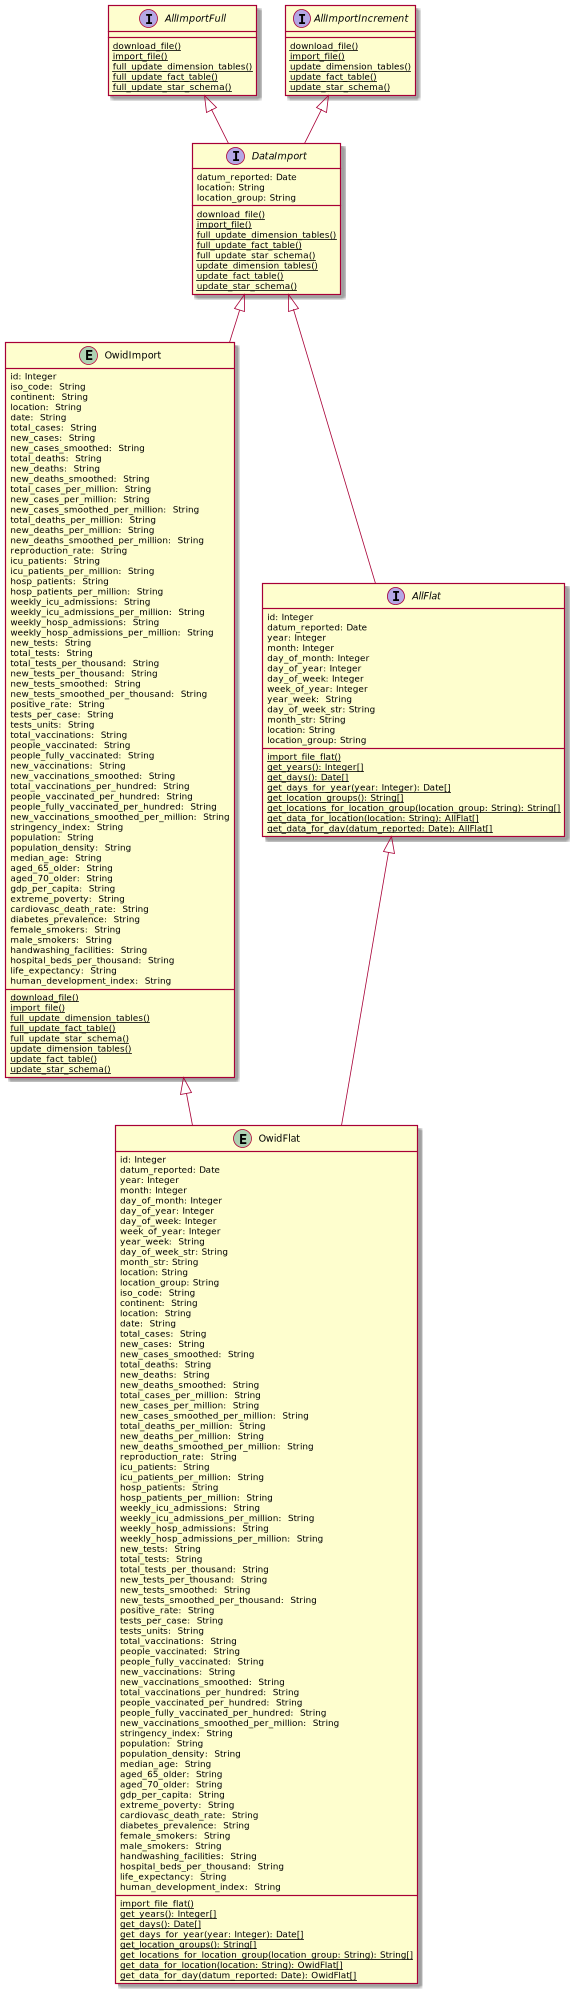

The diagram above was rendered by PlantUML. Its source (embedded in the PNG):
@startuml

interface AllImportFull {
	{classifier} download_file()
	{classifier} import_file()
	{classifier} full_update_dimension_tables()
	{classifier} full_update_fact_table()
	{classifier} full_update_star_schema()
}

interface AllImportIncrement {
	{classifier} download_file()
	{classifier} import_file()
	{classifier} update_dimension_tables()
	{classifier} update_fact_table()
	{classifier} update_star_schema()
}

interface DataImport {
    datum_reported: Date
	location: String
	location_group: String
	{classifier} download_file()
	{classifier} import_file()
	{classifier} full_update_dimension_tables()
	{classifier} full_update_fact_table()
	{classifier} full_update_star_schema()
	{classifier} update_dimension_tables()
	{classifier} update_fact_table()
	{classifier} update_star_schema()
}

entity OwidImport {
    id: Integer
	iso_code:  String
    continent:  String
    location:  String
    date:  String
    total_cases:  String
    new_cases:  String
    new_cases_smoothed:  String
    total_deaths:  String
    new_deaths:  String
    new_deaths_smoothed:  String
    total_cases_per_million:  String
    new_cases_per_million:  String
    new_cases_smoothed_per_million:  String
    total_deaths_per_million:  String
    new_deaths_per_million:  String
    new_deaths_smoothed_per_million:  String
    reproduction_rate:  String
    icu_patients:  String
    icu_patients_per_million:  String
    hosp_patients:  String
    hosp_patients_per_million:  String
    weekly_icu_admissions:  String
    weekly_icu_admissions_per_million:  String
    weekly_hosp_admissions:  String
    weekly_hosp_admissions_per_million:  String
    new_tests:  String
    total_tests:  String
    total_tests_per_thousand:  String
    new_tests_per_thousand:  String
    new_tests_smoothed:  String
    new_tests_smoothed_per_thousand:  String
    positive_rate:  String
    tests_per_case:  String
    tests_units:  String
    total_vaccinations:  String
    people_vaccinated:  String
    people_fully_vaccinated:  String
    new_vaccinations:  String
    new_vaccinations_smoothed:  String
    total_vaccinations_per_hundred:  String
    people_vaccinated_per_hundred:  String
    people_fully_vaccinated_per_hundred:  String
    new_vaccinations_smoothed_per_million:  String
    stringency_index:  String
    population:  String
    population_density:  String
    median_age:  String
    aged_65_older:  String
    aged_70_older:  String
    gdp_per_capita:  String
    extreme_poverty:  String
    cardiovasc_death_rate:  String
    diabetes_prevalence:  String
    female_smokers:  String
    male_smokers:  String
    handwashing_facilities:  String
    hospital_beds_per_thousand:  String
    life_expectancy:  String
    human_development_index:  String
	{classifier} download_file()
	{classifier} import_file()
	{classifier} full_update_dimension_tables()
	{classifier} full_update_fact_table()
	{classifier} full_update_star_schema()
	{classifier} update_dimension_tables()
	{classifier} update_fact_table()
	{classifier} update_star_schema()
}

interface AllFlat {
    id: Integer
    datum_reported: Date
    year: Integer
    month: Integer
    day_of_month: Integer
	day_of_year: Integer
    day_of_week: Integer
    week_of_year: Integer
    year_week:  String
    day_of_week_str: String
	month_str: String
	location: String
	location_group: String
	{classifier} import_file_flat()
	{classifier} get_years(): Integer[]
	{classifier} get_days(): Date[]
	{classifier} get_days_for_year(year: Integer): Date[]
	{classifier} get_location_groups(): String[]
	{classifier} get_locations_for_location_group(location_group: String): String[]
	{classifier} get_data_for_location(location: String): AllFlat[]
	{classifier} get_data_for_day(datum_reported: Date): AllFlat[]
}

entity OwidFlat {
    id: Integer
    datum_reported: Date
    year: Integer
    month: Integer
    day_of_month: Integer
	day_of_year: Integer
    day_of_week: Integer
    week_of_year: Integer
    year_week:  String
    day_of_week_str: String
	month_str: String
	location: String
	location_group: String
	iso_code:  String
    continent:  String
    location:  String
    date:  String
    total_cases:  String
    new_cases:  String
    new_cases_smoothed:  String
    total_deaths:  String
    new_deaths:  String
    new_deaths_smoothed:  String
    total_cases_per_million:  String
    new_cases_per_million:  String
    new_cases_smoothed_per_million:  String
    total_deaths_per_million:  String
    new_deaths_per_million:  String
    new_deaths_smoothed_per_million:  String
    reproduction_rate:  String
    icu_patients:  String
    icu_patients_per_million:  String
    hosp_patients:  String
    hosp_patients_per_million:  String
    weekly_icu_admissions:  String
    weekly_icu_admissions_per_million:  String
    weekly_hosp_admissions:  String
    weekly_hosp_admissions_per_million:  String
    new_tests:  String
    total_tests:  String
    total_tests_per_thousand:  String
    new_tests_per_thousand:  String
    new_tests_smoothed:  String
    new_tests_smoothed_per_thousand:  String
    positive_rate:  String
    tests_per_case:  String
    tests_units:  String
    total_vaccinations:  String
    people_vaccinated:  String
    people_fully_vaccinated:  String
    new_vaccinations:  String
    new_vaccinations_smoothed:  String
    total_vaccinations_per_hundred:  String
    people_vaccinated_per_hundred:  String
    people_fully_vaccinated_per_hundred:  String
    new_vaccinations_smoothed_per_million:  String
    stringency_index:  String
    population:  String
    population_density:  String
    median_age:  String
    aged_65_older:  String
    aged_70_older:  String
    gdp_per_capita:  String
    extreme_poverty:  String
    cardiovasc_death_rate:  String
    diabetes_prevalence:  String
    female_smokers:  String
    male_smokers:  String
    handwashing_facilities:  String
    hospital_beds_per_thousand:  String
    life_expectancy:  String
    human_development_index:  String
	{classifier} import_file_flat()
	{classifier} get_years(): Integer[]
	{classifier} get_days(): Date[]
	{classifier} get_days_for_year(year: Integer): Date[]
	{classifier} get_location_groups(): String[]
	{classifier} get_locations_for_location_group(location_group: String): String[]
	{classifier} get_data_for_location(location: String): OwidFlat[]
	{classifier} get_data_for_day(datum_reported: Date): OwidFlat[]
}

AllImportFull <|-- DataImport
AllImportIncrement <|-- DataImport
DataImport <|-- AllFlat
DataImport <|-- OwidImport
AllFlat <|-- OwidFlat
OwidImport <|-- OwidFlat
@enduml